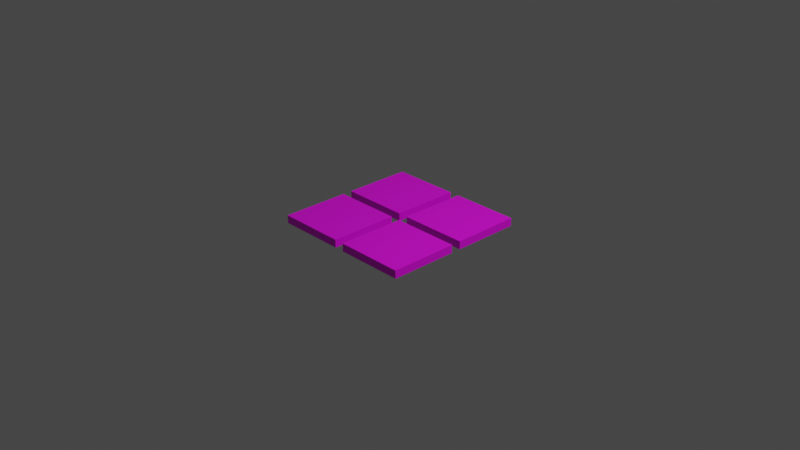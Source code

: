 # Source: Tiles.blend  (saved by Blender 2.90.8; exported with 4.5.12 LTS)
import bpy
from mathutils import Matrix  # noqa: F401  (used for matrix-valued properties, if any)

bpy.ops.wm.read_factory_settings(use_empty=True)
scene = bpy.context.scene
scene.name = 'Scene'

# ---- collections
col_collection = bpy.data.collections.new('Collection'); scene.collection.children.link(col_collection)

# ---- images (referenced by path relative to the original .blend; pixels are not part of the script)
import os
ASSET_DIR = os.environ.get("B2B_ASSET_DIR", "")  # directory of the original .blend (textures are referenced by path, not embedded)
HERE = os.path.dirname(os.path.abspath(__file__))  # packed textures are extracted next to this script under _unpacked/

def load_image(name, relpath, width, height, colorspace="sRGB"):
    """Load a texture the original file referenced (path relative to the .blend, or extracted next to this script)."""
    p = next((c for c in (os.path.join(HERE, relpath), os.path.join(ASSET_DIR, relpath)) if relpath and os.path.exists(c)), "")
    if p:
        img = bpy.data.images.load(p, check_existing=True)
        img.name = name
    else:  # same state as the original file: an image datablock whose file is absent (Cycles renders it pink)
        img = bpy.data.images.new(name, width, height)
        img.source = "FILE"
        img.filepath = "//" + (relpath or name)
    img.colorspace_settings.name = colorspace
    return img
img_texture_props_png = load_image('Texture_Props.png', 'Texture_Props.png', 1024, 1024, 'sRGB')

# ---- materials (node trees are filled in below, after node groups)
mat_texture_tiles = bpy.data.materials.new('Texture_Tiles')
mat_texture_tiles.use_transparent_shadow = False

# ---- material node trees
mat_texture_tiles.use_nodes = True; mat_texture_tiles.node_tree.nodes.clear()
_N = mat_texture_tiles.node_tree.nodes; _L = mat_texture_tiles.node_tree.links
n0 = _N.new('ShaderNodeBsdfPrincipled'); n0.name = 'Principled BSDF'; n0.location = (10, 300)
n0.distribution = 'GGX'
n0.subsurface_method = 'BURLEY'
n0.inputs[3].default_value = 1.45
n0.inputs[27].default_value = (0.0, 0.0, 0.0, 1.0)
n0.inputs[28].default_value = 1.0
n1 = _N.new('ShaderNodeOutputMaterial'); n1.name = 'Material Output'; n1.location = (300, 300)
n2 = _N.new('ShaderNodeTexImage'); n2.name = 'Image Texture'; n2.location = (-335, 260)
n2.image = img_texture_props_png
_L.new(n0.outputs[0], n1.inputs[0])
_L.new(n2.outputs[0], n0.inputs[0])
n1.is_active_output = True

# ---- world
world_world = bpy.data.worlds.new('World'); scene.world = world_world
world_world.use_nodes = True; world_world.node_tree.nodes.clear()
_N = world_world.node_tree.nodes; _L = world_world.node_tree.links
n0 = _N.new('ShaderNodeOutputWorld'); n0.name = 'World Output'; n0.location = (300, 300)
n1 = _N.new('ShaderNodeBackground'); n1.name = 'Background'; n1.location = (10, 300)
n1.inputs[0].default_value = (0.05088, 0.05088, 0.05088, 1.0)
_L.new(n1.outputs[0], n0.inputs[0])
n0.is_active_output = True
world_world.color = (0.05088, 0.05088, 0.05088)
world_world.use_sun_shadow = False
world_world.sun_shadow_jitter_overblur = 0.0

# ---- cameras
cam_camera = bpy.data.cameras.new('Camera')
cam_camera.clip_end = 100.0
cam_camera.ortho_scale = 7.314

# ---- lights
light_light = bpy.data.lights.new('Light', 'POINT')
light_light.transmission_factor = 0.0
light_light.energy = 1000.0
light_light.shadow_soft_size = 0.1
light_light.shadow_maximum_resolution = 0.006
light_light.use_absolute_resolution = True

# ---- meshes
me_plane_002 = bpy.data.meshes.new('Plane.002')
me_plane_002.from_pydata([(-0.8, -0.8, -0.06497), (0.8, -0.8, -0.06497), (-0.8, 0.8, -0.06497), (0.8, 0.8, -0.06497), (-0.8, 0.8, 0.02281), (-0.8, -0.8, 0.02281), (0.8, -0.8, 0.02281), (0.8, 0.8, 0.02281), (-0.05333, -0.8, -0.06497), (0.05333, -0.8, -0.06497), (0.05333, 0.8, -0.06497), (-0.05333, 0.8, -0.06497), (-0.05333, -0.8, 0.02281), (0.05333, -0.8, 0.02281), (0.05333, 0.8, 0.02281), (-0.05333, 0.8, 0.02281), (-0.8, 0.05333, -0.06497), (-0.8, -0.05333, -0.06497), (0.8, -0.05333, -0.06497), (0.8, 0.05333, -0.06497), (-0.8, 0.05333, 0.02281), (-0.8, -0.05333, 0.02281), (0.8, -0.05333, 0.02281), (0.8, 0.05333, 0.02281), (-0.05333, -0.05333, 0.02281), (-0.05333, 0.05333, 0.02281), (0.05333, -0.05333, 0.02281), (0.05333, 0.05333, 0.02281), (-0.05333, 0.05333, -0.06497), (-0.05333, -0.05333, -0.06497), (0.05333, 0.05333, -0.06497), (0.05333, -0.05333, -0.06497)], [], [(30, 10, 3, 19), (27, 23, 7, 14), (17, 0, 5, 21), (11, 2, 4, 15), (9, 1, 6, 13), (19, 3, 7, 23), (0, 8, 12, 5), (3, 10, 14, 7), (16, 28, 25, 20), (20, 25, 15, 4), (16, 2, 11, 28), (0, 17, 29, 8), (5, 12, 24, 21), (1, 18, 22, 6), (17, 21, 24, 29), (2, 16, 20, 4), (11, 15, 25, 28), (13, 6, 22, 26), (9, 31, 18, 1), (8, 29, 24, 12), (10, 30, 27, 14), (27, 30, 19, 23), (26, 22, 18, 31), (9, 13, 26, 31)])
_uv = me_plane_002.uv_layers.new(name='UVMap')
_uv.uv.foreach_set('vector', [0.2319, 0.01809, 0.01809, 0.01809, 0.01809, 0.2319, 0.2319, 0.2319, 0.2319, 0.2681, 0.01809, 0.2681, 0.01809, 0.4819, 0.2319, 0.4819, 0.9905, 0.4819, 0.9905, 0.2681, 0.8845, 0.2681, 0.8845, 0.4819, 0.2681, 0.9905, 0.4819, 0.9905, 0.4819, 0.8845, 0.2681, 0.8845, 0.9905, 0.7319, 0.9905, 0.5181, 0.8845, 0.5181, 0.8845, 0.7319, 0.5181, 0.9905, 0.7319, 0.9905, 0.7319, 0.8845, 0.5181, 0.8845, 0.8655, 0.9819, 0.8655, 0.7681, 0.7595, 0.7681, 0.7595, 0.9819, 0.5181, 0.6155, 0.7319, 0.6155, 0.7319, 0.5095, 0.5181, 0.5095, 0.9905, 0.9819, 0.9905, 0.7681, 0.8845, 0.7681, 0.8845, 0.9819, 0.4819, 0.01809, 0.2681, 0.01809, 0.2681, 0.2319, 0.4819, 0.2319, 0.4819, 0.2681, 0.2681, 0.2681, 0.2681, 0.4819, 0.4819, 0.4819, 0.2319, 0.5181, 0.01809, 0.5181, 0.01809, 0.7319, 0.2319, 0.7319, 0.7319, 0.01809, 0.5181, 0.01809, 0.5181, 0.2319, 0.7319, 0.2319, 0.5181, 0.8655, 0.7319, 0.8655, 0.7319, 0.7595, 0.5181, 0.7595, 0.8655, 0.2681, 0.7595, 0.2681, 0.7595, 0.4819, 0.8655, 0.4819, 0.01809, 0.9905, 0.2319, 0.9905, 0.2319, 0.8845, 0.01809, 0.8845, 0.8655, 0.5181, 0.7595, 0.5181, 0.7595, 0.7319, 0.8655, 0.7319, 0.7319, 0.2681, 0.5181, 0.2681, 0.5181, 0.4819, 0.7319, 0.4819, 0.4819, 0.5181, 0.2681, 0.5181, 0.2681, 0.7319, 0.4819, 0.7319, 0.01809, 0.8655, 0.2319, 0.8655, 0.2319, 0.7595, 0.01809, 0.7595, 0.8655, 0.2319, 0.8655, 0.01809, 0.7595, 0.01809, 0.7595, 0.2319, 0.4819, 0.8655, 0.4819, 0.7595, 0.2681, 0.7595, 0.2681, 0.8655, 0.9905, 0.2319, 0.9905, 0.01809, 0.8845, 0.01809, 0.8845, 0.2319, 0.7319, 0.7405, 0.7319, 0.6345, 0.5181, 0.6345, 0.5181, 0.7405])
_uv.active_render = True
_uv = me_plane_002.uv_layers.new(name='UVMap.001')
_uv.uv.foreach_set('vector', [0.2319, 0.01809, 0.01809, 0.01809, 0.01809, 0.2319, 0.2319, 0.2319, 0.2319, 0.2681, 0.01809, 0.2681, 0.01809, 0.4819, 0.2319, 0.4819, 0.9905, 0.4819, 0.9905, 0.2681, 0.8845, 0.2681, 0.8845, 0.4819, 0.2681, 0.9905, 0.4819, 0.9905, 0.4819, 0.8845, 0.2681, 0.8845, 0.9905, 0.7319, 0.9905, 0.5181, 0.8845, 0.5181, 0.8845, 0.7319, 0.5181, 0.9905, 0.7319, 0.9905, 0.7319, 0.8845, 0.5181, 0.8845, 0.8655, 0.9819, 0.8655, 0.7681, 0.7595, 0.7681, 0.7595, 0.9819, 0.5181, 0.6155, 0.7319, 0.6155, 0.7319, 0.5095, 0.5181, 0.5095, 0.9905, 0.9819, 0.9905, 0.7681, 0.8845, 0.7681, 0.8845, 0.9819, 0.4819, 0.01809, 0.2681, 0.01809, 0.2681, 0.2319, 0.4819, 0.2319, 0.4819, 0.2681, 0.2681, 0.2681, 0.2681, 0.4819, 0.4819, 0.4819, 0.2319, 0.5181, 0.01809, 0.5181, 0.01809, 0.7319, 0.2319, 0.7319, 0.7319, 0.01809, 0.5181, 0.01809, 0.5181, 0.2319, 0.7319, 0.2319, 0.5181, 0.8655, 0.7319, 0.8655, 0.7319, 0.7595, 0.5181, 0.7595, 0.8655, 0.2681, 0.7595, 0.2681, 0.7595, 0.4819, 0.8655, 0.4819, 0.01809, 0.9905, 0.2319, 0.9905, 0.2319, 0.8845, 0.01809, 0.8845, 0.8655, 0.5181, 0.7595, 0.5181, 0.7595, 0.7319, 0.8655, 0.7319, 0.7319, 0.2681, 0.5181, 0.2681, 0.5181, 0.4819, 0.7319, 0.4819, 0.4819, 0.5181, 0.2681, 0.5181, 0.2681, 0.7319, 0.4819, 0.7319, 0.01809, 0.8655, 0.2319, 0.8655, 0.2319, 0.7595, 0.01809, 0.7595, 0.8655, 0.2319, 0.8655, 0.01809, 0.7595, 0.01809, 0.7595, 0.2319, 0.4819, 0.8655, 0.4819, 0.7595, 0.2681, 0.7595, 0.2681, 0.8655, 0.9905, 0.2319, 0.9905, 0.01809, 0.8845, 0.01809, 0.8845, 0.2319, 0.7319, 0.7405, 0.7319, 0.6345, 0.5181, 0.6345, 0.5181, 0.7405])
me_plane_002.materials.append(mat_texture_tiles)
me_plane_002.use_remesh_fix_poles = True
me_plane_002.use_remesh_preserve_attributes = False
me_plane_002.use_mirror_vertex_groups = False
me_plane_002.update()

# ---- objects
ob_light = bpy.data.objects.new('Light', light_light)
ob_camera = bpy.data.objects.new('Camera', cam_camera)
ob_tiles = bpy.data.objects.new('Tiles', me_plane_002)

# ---- transforms, parenting, visibility, modifiers, constraints
ob_light.location = (4.076, 1.005, 5.904)
ob_light.rotation_euler = (0.6503, 0.05522, 1.866)
ob_light.lock_rotations_4d = False
ob_light.empty_display_type = 'ARROWS'
ob_light.color = (0.0, 0.0, 0.0, 0.0)
ob_light.lineart.crease_threshold = 0.0
ob_camera.location = (7.359, -6.926, 4.958)
ob_camera.rotation_euler = (1.109, 0.0, 0.8149)
ob_camera.lock_rotations_4d = False
ob_camera.empty_display_type = 'ARROWS'
ob_camera.color = (0.0, 0.0, 0.0, 0.0)
ob_camera.display_type = 'WIRE'
ob_camera.lineart.crease_threshold = 0.0
ob_tiles.location = (0.0, 0.0, 0.0)
ob_tiles.lineart.crease_threshold = 0.0

# ---- collection membership
col_collection.objects.link(ob_light)
col_collection.objects.link(ob_camera)
col_collection.objects.link(ob_tiles)

# ---- scene / render settings (as saved in the file)
scene.camera = ob_camera
scene.frame_start = 1; scene.frame_end = 250; scene.frame_set(1)
scene.render.engine = 'BLENDER_EEVEE_NEXT'
scene.cycles.use_denoising = False
scene.cycles.samples = 128
scene.cycles.sampling_pattern = 'TABULATED_SOBOL'
scene.cycles.use_adaptive_sampling = False
scene.cycles.use_light_tree = False
scene.view_settings.view_transform = 'Filmic'
bpy.context.view_layer.update()
